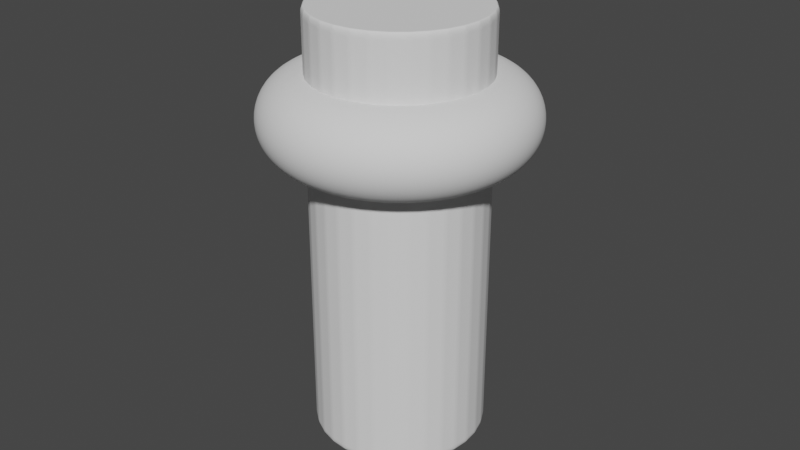 # Source: wall_cap.blend  (saved by Blender 2.90.8; exported with 4.5.12 LTS)
import bpy
from mathutils import Matrix  # noqa: F401  (used for matrix-valued properties, if any)

bpy.ops.wm.read_factory_settings(use_empty=True)
scene = bpy.context.scene
scene.name = 'Scene'

# ---- world
world_world = bpy.data.worlds.new('World'); scene.world = world_world
world_world.use_nodes = True; world_world.node_tree.nodes.clear()
_N = world_world.node_tree.nodes; _L = world_world.node_tree.links
n0 = _N.new('ShaderNodeOutputWorld'); n0.name = 'World Output'; n0.location = (300, 300)
n1 = _N.new('ShaderNodeBackground'); n1.name = 'Background'; n1.location = (10, 300)
n1.inputs[0].default_value = (0.05088, 0.05088, 0.05088, 1.0)
_L.new(n1.outputs[0], n0.inputs[0])
n0.is_active_output = True
world_world.color = (0.05088, 0.05088, 0.05088)
world_world.use_sun_shadow = False
world_world.sun_shadow_jitter_overblur = 0.0

# ---- meshes
me_cylinder_002 = bpy.data.meshes.new('Cylinder.002')
me_cylinder_002.from_pydata([(0.0, 1.0, -1.0), (0.0, 1.0, 1.0), (0.1951, 0.9808, -1.0), (0.1951, 0.9808, 1.0), (0.3827, 0.9239, -1.0), (0.3827, 0.9239, 1.0), (0.5556, 0.8315, -1.0), (0.5556, 0.8315, 1.0), (0.7071, 0.7071, -1.0), (0.7071, 0.7071, 1.0), (0.8315, 0.5556, -1.0), (0.8315, 0.5556, 1.0), (0.9239, 0.3827, -1.0), (0.9239, 0.3827, 1.0), (0.9808, 0.1951, -1.0), (0.9808, 0.1951, 1.0), (1.0, 7.55e-08, -1.0), (1.0, 7.55e-08, 1.0), (0.9808, -0.1951, -1.0), (0.9808, -0.1951, 1.0), (0.9239, -0.3827, -1.0), (0.9239, -0.3827, 1.0), (0.8315, -0.5556, -1.0), (0.8315, -0.5556, 1.0), (0.7071, -0.7071, -1.0), (0.7071, -0.7071, 1.0), (0.5556, -0.8315, -1.0), (0.5556, -0.8315, 1.0), (0.3827, -0.9239, -1.0), (0.3827, -0.9239, 1.0), (0.1951, -0.9808, -1.0), (0.1951, -0.9808, 1.0), (-3.258e-07, -1.0, -1.0), (-3.258e-07, -1.0, 1.0), (-0.1951, -0.9808, -1.0), (-0.1951, -0.9808, 1.0), (-0.3827, -0.9239, -1.0), (-0.3827, -0.9239, 1.0), (-0.5556, -0.8315, -1.0), (-0.5556, -0.8315, 1.0), (-0.7071, -0.7071, -1.0), (-0.7071, -0.7071, 1.0), (-0.8315, -0.5556, -1.0), (-0.8315, -0.5556, 1.0), (-0.9239, -0.3827, -1.0), (-0.9239, -0.3827, 1.0), (-0.9808, -0.1951, -1.0), (-0.9808, -0.1951, 1.0), (-1.0, 9.656e-07, -1.0), (-1.0, 9.656e-07, 1.0), (-0.9808, 0.1951, -1.0), (-0.9808, 0.1951, 1.0), (-0.9239, 0.3827, -1.0), (-0.9239, 0.3827, 1.0), (-0.8315, 0.5556, -1.0), (-0.8315, 0.5556, 1.0), (-0.7071, 0.7071, -1.0), (-0.7071, 0.7071, 1.0), (-0.5556, 0.8315, -1.0), (-0.5556, 0.8315, 1.0), (-0.3827, 0.9239, -1.0), (-0.3827, 0.9239, 1.0), (-0.1951, 0.9808, -1.0), (-0.1951, 0.9808, 1.0)], [], [(0, 1, 3, 2), (2, 3, 5, 4), (4, 5, 7, 6), (6, 7, 9, 8), (8, 9, 11, 10), (10, 11, 13, 12), (12, 13, 15, 14), (14, 15, 17, 16), (16, 17, 19, 18), (18, 19, 21, 20), (20, 21, 23, 22), (22, 23, 25, 24), (24, 25, 27, 26), (26, 27, 29, 28), (28, 29, 31, 30), (30, 31, 33, 32), (32, 33, 35, 34), (34, 35, 37, 36), (36, 37, 39, 38), (38, 39, 41, 40), (40, 41, 43, 42), (42, 43, 45, 44), (44, 45, 47, 46), (46, 47, 49, 48), (48, 49, 51, 50), (50, 51, 53, 52), (52, 53, 55, 54), (54, 55, 57, 56), (56, 57, 59, 58), (58, 59, 61, 60), (3, 1, 63, 61, 59, 57, 55, 53, 51, 49, 47, 45, 43, 41, 39, 37, 35, 33, 31, 29, 27, 25, 23, 21, 19, 17, 15, 13, 11, 9, 7, 5), (60, 61, 63, 62), (62, 63, 1, 0), (0, 2, 4, 6, 8, 10, 12, 14, 16, 18, 20, 22, 24, 26, 28, 30, 32, 34, 36, 38, 40, 42, 44, 46, 48, 50, 52, 54, 56, 58, 60, 62)])
_uv = me_cylinder_002.uv_layers.new(name='UVMap')
_uv.uv.foreach_set('vector', [1.0, 0.5, 1.0, 1.0, 0.9688, 1.0, 0.9688, 0.5, 0.9688, 0.5, 0.9688, 1.0, 0.9375, 1.0, 0.9375, 0.5, 0.9375, 0.5, 0.9375, 1.0, 0.9062, 1.0, 0.9062, 0.5, 0.9062, 0.5, 0.9062, 1.0, 0.875, 1.0, 0.875, 0.5, 0.875, 0.5, 0.875, 1.0, 0.8438, 1.0, 0.8438, 0.5, 0.8438, 0.5, 0.8438, 1.0, 0.8125, 1.0, 0.8125, 0.5, 0.8125, 0.5, 0.8125, 1.0, 0.7812, 1.0, 0.7812, 0.5, 0.7812, 0.5, 0.7812, 1.0, 0.75, 1.0, 0.75, 0.5, 0.75, 0.5, 0.75, 1.0, 0.7188, 1.0, 0.7188, 0.5, 0.7188, 0.5, 0.7188, 1.0, 0.6875, 1.0, 0.6875, 0.5, 0.6875, 0.5, 0.6875, 1.0, 0.6562, 1.0, 0.6562, 0.5, 0.6562, 0.5, 0.6562, 1.0, 0.625, 1.0, 0.625, 0.5, 0.625, 0.5, 0.625, 1.0, 0.5938, 1.0, 0.5938, 0.5, 0.5938, 0.5, 0.5938, 1.0, 0.5625, 1.0, 0.5625, 0.5, 0.5625, 0.5, 0.5625, 1.0, 0.5312, 1.0, 0.5312, 0.5, 0.5312, 0.5, 0.5312, 1.0, 0.5, 1.0, 0.5, 0.5, 0.5, 0.5, 0.5, 1.0, 0.4688, 1.0, 0.4688, 0.5, 0.4688, 0.5, 0.4688, 1.0, 0.4375, 1.0, 0.4375, 0.5, 0.4375, 0.5, 0.4375, 1.0, 0.4062, 1.0, 0.4062, 0.5, 0.4062, 0.5, 0.4062, 1.0, 0.375, 1.0, 0.375, 0.5, 0.375, 0.5, 0.375, 1.0, 0.3438, 1.0, 0.3438, 0.5, 0.3438, 0.5, 0.3438, 1.0, 0.3125, 1.0, 0.3125, 0.5, 0.3125, 0.5, 0.3125, 1.0, 0.2812, 1.0, 0.2812, 0.5, 0.2812, 0.5, 0.2812, 1.0, 0.25, 1.0, 0.25, 0.5, 0.25, 0.5, 0.25, 1.0, 0.2188, 1.0, 0.2188, 0.5, 0.2188, 0.5, 0.2188, 1.0, 0.1875, 1.0, 0.1875, 0.5, 0.1875, 0.5, 0.1875, 1.0, 0.1562, 1.0, 0.1562, 0.5, 0.1562, 0.5, 0.1562, 1.0, 0.125, 1.0, 0.125, 0.5, 0.125, 0.5, 0.125, 1.0, 0.09375, 1.0, 0.09375, 0.5, 0.09375, 0.5, 0.09375, 1.0, 0.0625, 1.0, 0.0625, 0.5, 0.2968, 0.4854, 0.25, 0.49, 0.2032, 0.4854, 0.1582, 0.4717, 0.1167, 0.4496, 0.08029, 0.4197, 0.05045, 0.3833, 0.02827, 0.3418, 0.01461, 0.2968, 0.01, 0.25, 0.01461, 0.2032, 0.02827, 0.1582, 0.05045, 0.1167, 0.08029, 0.08029, 0.1167, 0.05045, 0.1582, 0.02827, 0.2032, 0.01461, 0.25, 0.01, 0.2968, 0.01461, 0.3418, 0.02827, 0.3833, 0.05045, 0.4197, 0.08029, 0.4496, 0.1167, 0.4717, 0.1582, 0.4854, 0.2032, 0.49, 0.25, 0.4854, 0.2968, 0.4717, 0.3418, 0.4496, 0.3833, 0.4197, 0.4197, 0.3833, 0.4496, 0.3418, 0.4717, 0.0625, 0.5, 0.0625, 1.0, 0.03125, 1.0, 0.03125, 0.5, 0.03125, 0.5, 0.03125, 1.0, 0.0, 1.0, 0.0, 0.5, 0.75, 0.49, 0.7968, 0.4854, 0.8418, 0.4717, 0.8833, 0.4496, 0.9197, 0.4197, 0.9496, 0.3833, 0.9717, 0.3418, 0.9854, 0.2968, 0.99, 0.25, 0.9854, 0.2032, 0.9717, 0.1582, 0.9496, 0.1167, 0.9197, 0.08029, 0.8833, 0.05045, 0.8418, 0.02827, 0.7968, 0.01461, 0.75, 0.01, 0.7032, 0.01461, 0.6582, 0.02827, 0.6167, 0.05045, 0.5803, 0.08029, 0.5504, 0.1167, 0.5283, 0.1582, 0.5146, 0.2032, 0.51, 0.25, 0.5146, 0.2968, 0.5283, 0.3418, 0.5504, 0.3833, 0.5803, 0.4197, 0.6167, 0.4496, 0.6582, 0.4717, 0.7032, 0.4854])
me_cylinder_002.use_remesh_fix_poles = True
me_cylinder_002.use_remesh_preserve_attributes = False
me_cylinder_002.use_mirror_vertex_groups = False
me_cylinder_002.update()

# ---- curves / text
cu_beziercircle = bpy.data.curves.new('BezierCircle', 'CURVE')
cu_beziercircle.dimensions = '3D'
_sp = cu_beziercircle.splines.new('BEZIER'); _sp.bezier_points.add(3)
_sp.bezier_points.foreach_set('co', [-1.0, 0.0, 0.0, 0.0, 1.0, 0.0, 1.0, 0.0, 0.0, 0.0, -1.0, 0.0])
_sp.bezier_points.foreach_set('handle_left', [-1.0, -0.5521, 0.0, -0.5521, 1.0, 0.0, 1.0, 0.5521, 0.0, 0.5521, -1.0, 0.0])
_sp.bezier_points.foreach_set('handle_right', [-1.0, 0.5521, 0.0, 0.5521, 1.0, 0.0, 1.0, -0.5521, 0.0, -0.5521, -1.0, 0.0])
for _p, _l, _r in zip(_sp.bezier_points, ['AUTO', 'AUTO', 'AUTO', 'AUTO'], ['AUTO', 'AUTO', 'AUTO', 'AUTO']): _p.handle_left_type = _l; _p.handle_right_type = _r
_sp.order_u = 0
_sp.order_v = 0
_sp.use_cyclic_u = True
cu_beziercircle.materials.append(None)
cu_beziercircle.use_path = True
cu_beziercircle.use_path_clamp = True
cu_beziercircle.offset = 0.05
cu_beziercircle.bevel_depth = 0.5
cu_beziercircle.fill_mode = 'FULL'

# ---- objects
ob_cylinder_001 = bpy.data.objects.new('Cylinder.001', me_cylinder_002)
ob_beziercircle = bpy.data.objects.new('BezierCircle', cu_beziercircle)

# ---- transforms, parenting, visibility, modifiers, constraints
ob_cylinder_001.location = (0.0, 0.0, 2.5)
ob_cylinder_001.scale = (1.0, 1.0, 2.5)
ob_cylinder_001.lineart.crease_threshold = 0.0
_m = ob_cylinder_001.modifiers.new('Bevel', 'BEVEL')
_m.width = 0.03
_m.width_pct = 0.03
_m.segments = 12
_m.limit_method = 'NONE'
ob_beziercircle.location = (0.0, 0.0, 3.81)
ob_beziercircle.lineart.crease_threshold = 0.0
_m = ob_beziercircle.modifiers.new('Subdivision', 'SUBSURF')
_m.uv_smooth = 'PRESERVE_CORNERS'

# ---- collection membership
scene.collection.objects.link(ob_cylinder_001)
scene.collection.objects.link(ob_beziercircle)

# ---- scene / render settings (as saved in the file)
scene.frame_start = 1; scene.frame_end = 250; scene.frame_set(1)
scene.render.engine = 'BLENDER_EEVEE_NEXT'
scene.cycles.use_denoising = False
scene.cycles.samples = 128
scene.cycles.sampling_pattern = 'TABULATED_SOBOL'
scene.cycles.use_adaptive_sampling = False
scene.cycles.use_light_tree = False
scene.view_settings.view_transform = 'Filmic'
bpy.context.view_layer.update()

# ---- added for rendering (the .blend has no active camera and no usable light): camera, sun
cam_auto = bpy.data.cameras.new('AutoCamera')
cam_auto.lens = 50.0
cam_auto.sensor_width = 36.0
cam_auto.clip_end = 1000.0
ob_auto_camera = bpy.data.objects.new('AutoCamera', cam_auto)
scene.collection.objects.link(ob_auto_camera)
ob_auto_camera.location = (6.98529, -8.38235, 8.08823)
ob_auto_camera.rotation_euler = (1.09748, -7.21219e-08, 0.694738)
scene.camera = ob_auto_camera
light_auto_sun = bpy.data.lights.new('AutoSun', 'SUN')
light_auto_sun.energy = 3.0
light_auto_sun.angle = 0.0523599
ob_auto_sun = bpy.data.objects.new('AutoSun', light_auto_sun)
scene.collection.objects.link(ob_auto_sun)
ob_auto_sun.rotation_euler = (0.872665, 0.174533, 0.523599)
bpy.context.view_layer.update()
